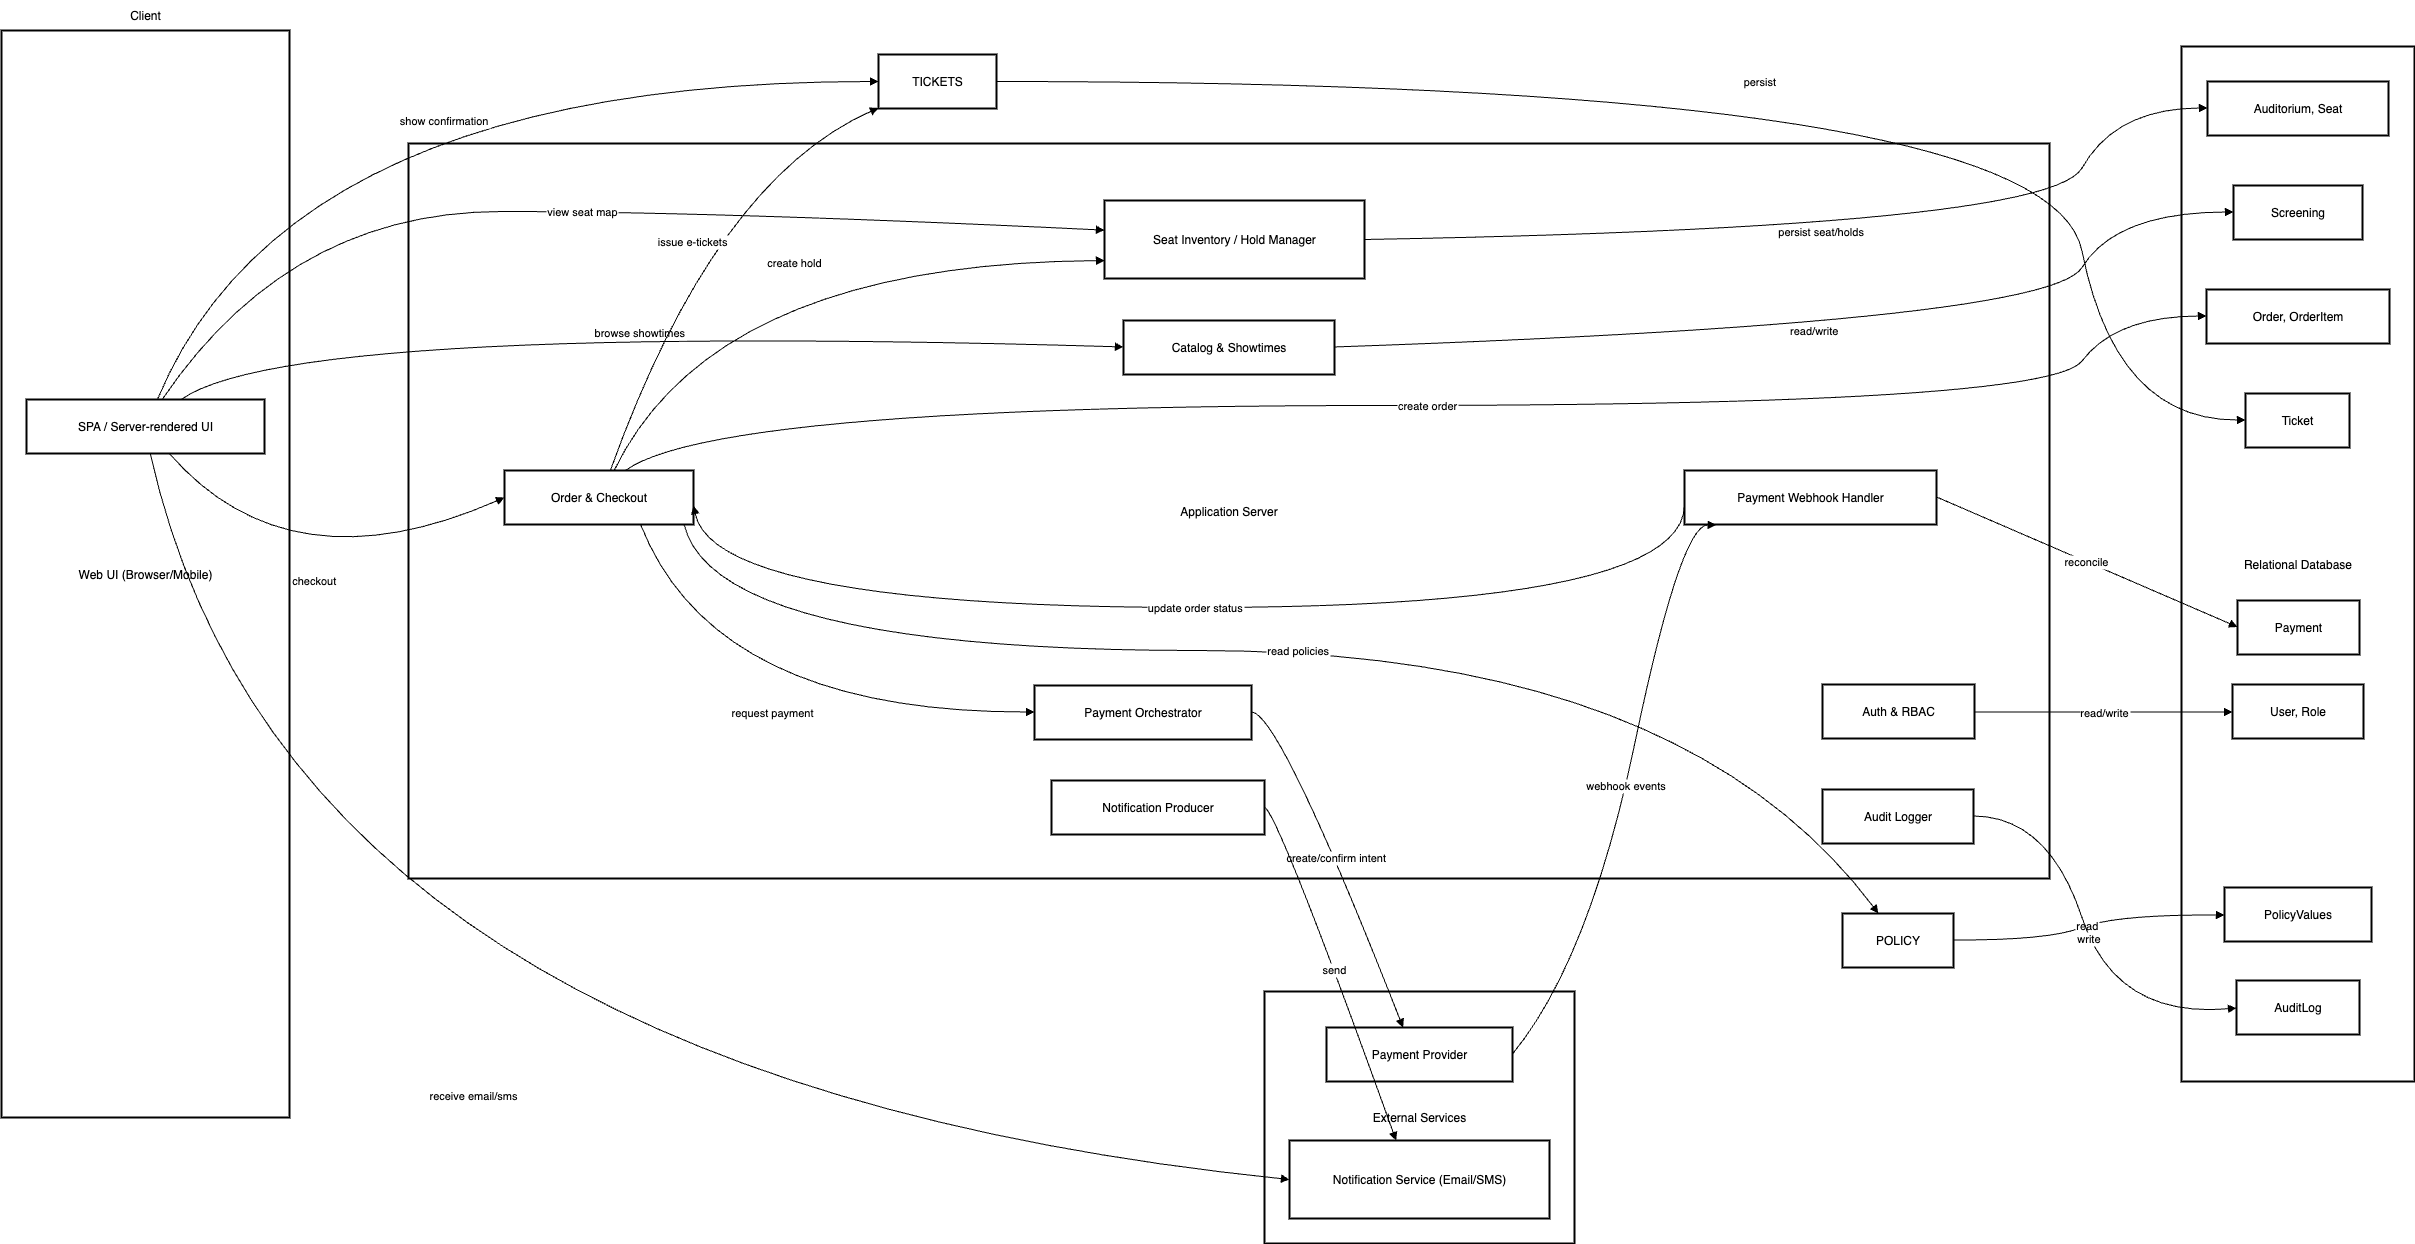

The diagram above was exported from draw.io. Its source (the exported page's mxGraphModel, read from the mxfile embedded in the PNG):
<mxGraphModel dx="3393" dy="1927" grid="1" gridSize="10" guides="1" tooltips="1" connect="1" arrows="1" fold="1" page="1" pageScale="1" pageWidth="850" pageHeight="1100" math="0" shadow="0">
  <root>
    <mxCell id="0" />
    <mxCell id="1" parent="0" />
    <mxCell id="lKgwlzXBSEzg-0hpaAtv-1" value="External Services" style="whiteSpace=wrap;strokeWidth=2;" vertex="1" parent="1">
      <mxGeometry x="1583" y="1471" width="310" height="252" as="geometry" />
    </mxCell>
    <mxCell id="lKgwlzXBSEzg-0hpaAtv-2" value="Relational Database" style="whiteSpace=wrap;strokeWidth=2;" vertex="1" parent="1">
      <mxGeometry x="2500" y="526" width="233" height="1035" as="geometry" />
    </mxCell>
    <mxCell id="lKgwlzXBSEzg-0hpaAtv-3" value="Application Server" style="whiteSpace=wrap;strokeWidth=2;" vertex="1" parent="1">
      <mxGeometry x="727" y="623" width="1641" height="735" as="geometry" />
    </mxCell>
    <mxCell id="lKgwlzXBSEzg-0hpaAtv-4" value="Web UI (Browser/Mobile)" style="whiteSpace=wrap;strokeWidth=2;" vertex="1" parent="1">
      <mxGeometry x="320" y="510" width="288" height="1087" as="geometry" />
    </mxCell>
    <mxCell id="lKgwlzXBSEzg-0hpaAtv-5" value="SPA / Server-rendered UI" style="whiteSpace=wrap;strokeWidth=2;" vertex="1" parent="1">
      <mxGeometry x="345" y="879" width="238" height="54" as="geometry" />
    </mxCell>
    <mxCell id="lKgwlzXBSEzg-0hpaAtv-6" value="Auth &amp; RBAC" style="whiteSpace=wrap;strokeWidth=2;" vertex="1" parent="1">
      <mxGeometry x="2141" y="1164" width="152" height="54" as="geometry" />
    </mxCell>
    <mxCell id="lKgwlzXBSEzg-0hpaAtv-7" value="Catalog &amp; Showtimes" style="whiteSpace=wrap;strokeWidth=2;" vertex="1" parent="1">
      <mxGeometry x="1442" y="800" width="211" height="54" as="geometry" />
    </mxCell>
    <mxCell id="lKgwlzXBSEzg-0hpaAtv-8" value="Seat Inventory / Hold Manager" style="whiteSpace=wrap;strokeWidth=2;" vertex="1" parent="1">
      <mxGeometry x="1423" y="680" width="260" height="78" as="geometry" />
    </mxCell>
    <mxCell id="lKgwlzXBSEzg-0hpaAtv-9" value="Order &amp; Checkout" style="whiteSpace=wrap;strokeWidth=2;" vertex="1" parent="1">
      <mxGeometry x="823" y="950" width="189" height="54" as="geometry" />
    </mxCell>
    <mxCell id="lKgwlzXBSEzg-0hpaAtv-10" value="Payment Orchestrator" style="whiteSpace=wrap;strokeWidth=2;" vertex="1" parent="1">
      <mxGeometry x="1353" y="1165" width="217" height="54" as="geometry" />
    </mxCell>
    <mxCell id="lKgwlzXBSEzg-0hpaAtv-11" value="Audit Logger" style="whiteSpace=wrap;strokeWidth=2;" vertex="1" parent="1">
      <mxGeometry x="2141" y="1269" width="151" height="54" as="geometry" />
    </mxCell>
    <mxCell id="lKgwlzXBSEzg-0hpaAtv-12" value="Notification Producer" style="whiteSpace=wrap;strokeWidth=2;" vertex="1" parent="1">
      <mxGeometry x="1370" y="1260" width="213" height="54" as="geometry" />
    </mxCell>
    <mxCell id="lKgwlzXBSEzg-0hpaAtv-13" value="Payment Webhook Handler" style="whiteSpace=wrap;strokeWidth=2;" vertex="1" parent="1">
      <mxGeometry x="2003" y="950" width="252" height="54" as="geometry" />
    </mxCell>
    <mxCell id="lKgwlzXBSEzg-0hpaAtv-14" value="Auditorium, Seat" style="whiteSpace=wrap;strokeWidth=2;" vertex="1" parent="1">
      <mxGeometry x="2526" y="561" width="181" height="54" as="geometry" />
    </mxCell>
    <mxCell id="lKgwlzXBSEzg-0hpaAtv-15" value="Screening" style="whiteSpace=wrap;strokeWidth=2;" vertex="1" parent="1">
      <mxGeometry x="2552" y="665" width="129" height="54" as="geometry" />
    </mxCell>
    <mxCell id="lKgwlzXBSEzg-0hpaAtv-16" value="Order, OrderItem" style="whiteSpace=wrap;strokeWidth=2;" vertex="1" parent="1">
      <mxGeometry x="2525" y="769" width="183" height="54" as="geometry" />
    </mxCell>
    <mxCell id="lKgwlzXBSEzg-0hpaAtv-17" value="Ticket" style="whiteSpace=wrap;strokeWidth=2;" vertex="1" parent="1">
      <mxGeometry x="2564" y="873" width="104" height="54" as="geometry" />
    </mxCell>
    <mxCell id="lKgwlzXBSEzg-0hpaAtv-18" value="Payment" style="whiteSpace=wrap;strokeWidth=2;" vertex="1" parent="1">
      <mxGeometry x="2556" y="1080" width="122" height="54" as="geometry" />
    </mxCell>
    <mxCell id="lKgwlzXBSEzg-0hpaAtv-19" value="User, Role" style="whiteSpace=wrap;strokeWidth=2;" vertex="1" parent="1">
      <mxGeometry x="2551" y="1164" width="131" height="54" as="geometry" />
    </mxCell>
    <mxCell id="lKgwlzXBSEzg-0hpaAtv-20" value="PolicyValues" style="whiteSpace=wrap;strokeWidth=2;" vertex="1" parent="1">
      <mxGeometry x="2543" y="1367" width="147" height="54" as="geometry" />
    </mxCell>
    <mxCell id="lKgwlzXBSEzg-0hpaAtv-21" value="AuditLog" style="whiteSpace=wrap;strokeWidth=2;" vertex="1" parent="1">
      <mxGeometry x="2555" y="1460" width="123" height="54" as="geometry" />
    </mxCell>
    <mxCell id="lKgwlzXBSEzg-0hpaAtv-22" value="Payment Provider" style="whiteSpace=wrap;strokeWidth=2;" vertex="1" parent="1">
      <mxGeometry x="1645" y="1507" width="186" height="54" as="geometry" />
    </mxCell>
    <mxCell id="lKgwlzXBSEzg-0hpaAtv-23" value="Notification Service (Email/SMS)" style="whiteSpace=wrap;strokeWidth=2;" vertex="1" parent="1">
      <mxGeometry x="1608" y="1620" width="260" height="78" as="geometry" />
    </mxCell>
    <mxCell id="lKgwlzXBSEzg-0hpaAtv-24" value="POLICY" style="whiteSpace=wrap;strokeWidth=2;" vertex="1" parent="1">
      <mxGeometry x="2161" y="1393" width="111" height="54" as="geometry" />
    </mxCell>
    <mxCell id="lKgwlzXBSEzg-0hpaAtv-25" value="TICKETS" style="whiteSpace=wrap;strokeWidth=2;" vertex="1" parent="1">
      <mxGeometry x="1197" y="534" width="118" height="54" as="geometry" />
    </mxCell>
    <mxCell id="lKgwlzXBSEzg-0hpaAtv-26" value="browse showtimes" style="curved=1;startArrow=none;endArrow=block;exitX=0.65;exitY=0;entryX=0;entryY=0.49;rounded=0;" edge="1" parent="1" source="lKgwlzXBSEzg-0hpaAtv-5" target="lKgwlzXBSEzg-0hpaAtv-7">
      <mxGeometry relative="1" as="geometry">
        <Array as="points">
          <mxPoint x="608" y="802" />
        </Array>
      </mxGeometry>
    </mxCell>
    <mxCell id="lKgwlzXBSEzg-0hpaAtv-27" value="view seat map" style="curved=1;startArrow=none;endArrow=block;exitX=0.57;exitY=0;entryX=0;entryY=0.38;rounded=0;" edge="1" parent="1" source="lKgwlzXBSEzg-0hpaAtv-5" target="lKgwlzXBSEzg-0hpaAtv-8">
      <mxGeometry relative="1" as="geometry">
        <Array as="points">
          <mxPoint x="608" y="691" />
          <mxPoint x="1033" y="691" />
        </Array>
      </mxGeometry>
    </mxCell>
    <mxCell id="lKgwlzXBSEzg-0hpaAtv-28" value="checkout" style="curved=1;startArrow=none;endArrow=block;exitX=0.6;exitY=1;entryX=0;entryY=0.5;rounded=0;" edge="1" parent="1" source="lKgwlzXBSEzg-0hpaAtv-5" target="lKgwlzXBSEzg-0hpaAtv-9">
      <mxGeometry relative="1" as="geometry">
        <Array as="points">
          <mxPoint x="608" y="1071" />
        </Array>
      </mxGeometry>
    </mxCell>
    <mxCell id="lKgwlzXBSEzg-0hpaAtv-29" value="create hold" style="curved=1;startArrow=none;endArrow=block;exitX=0.58;exitY=0;entryX=0;entryY=0.77;rounded=0;" edge="1" parent="1" source="lKgwlzXBSEzg-0hpaAtv-9" target="lKgwlzXBSEzg-0hpaAtv-8">
      <mxGeometry relative="1" as="geometry">
        <Array as="points">
          <mxPoint x="1033" y="743" />
        </Array>
      </mxGeometry>
    </mxCell>
    <mxCell id="lKgwlzXBSEzg-0hpaAtv-30" value="read policies" style="curved=1;startArrow=none;endArrow=block;exitX=0.95;exitY=1;entryX=0.32;entryY=-0.01;rounded=0;" edge="1" parent="1" source="lKgwlzXBSEzg-0hpaAtv-9" target="lKgwlzXBSEzg-0hpaAtv-24">
      <mxGeometry relative="1" as="geometry">
        <Array as="points">
          <mxPoint x="1033" y="1130" />
          <mxPoint x="1999" y="1130" />
        </Array>
      </mxGeometry>
    </mxCell>
    <mxCell id="lKgwlzXBSEzg-0hpaAtv-31" value="create order" style="curved=1;startArrow=none;endArrow=block;exitX=0.64;exitY=0;entryX=0;entryY=0.49;rounded=0;" edge="1" parent="1" source="lKgwlzXBSEzg-0hpaAtv-9" target="lKgwlzXBSEzg-0hpaAtv-16">
      <mxGeometry relative="1" as="geometry">
        <Array as="points">
          <mxPoint x="1033" y="885" />
          <mxPoint x="2367" y="885" />
          <mxPoint x="2434" y="796" />
        </Array>
      </mxGeometry>
    </mxCell>
    <mxCell id="lKgwlzXBSEzg-0hpaAtv-32" value="request payment" style="curved=1;startArrow=none;endArrow=block;exitX=0.72;exitY=1;entryX=0;entryY=0.49;rounded=0;" edge="1" parent="1" source="lKgwlzXBSEzg-0hpaAtv-9" target="lKgwlzXBSEzg-0hpaAtv-10">
      <mxGeometry relative="1" as="geometry">
        <Array as="points">
          <mxPoint x="1033" y="1192" />
        </Array>
      </mxGeometry>
    </mxCell>
    <mxCell id="lKgwlzXBSEzg-0hpaAtv-33" value="create/confirm intent" style="curved=1;startArrow=none;endArrow=block;exitX=1;exitY=0.49;entryX=0.41;entryY=-0.01;rounded=0;" edge="1" parent="1" source="lKgwlzXBSEzg-0hpaAtv-10" target="lKgwlzXBSEzg-0hpaAtv-22">
      <mxGeometry relative="1" as="geometry">
        <Array as="points">
          <mxPoint x="1598" y="1192" />
        </Array>
      </mxGeometry>
    </mxCell>
    <mxCell id="lKgwlzXBSEzg-0hpaAtv-34" value="webhook events" style="curved=1;startArrow=none;endArrow=block;exitX=1;exitY=0.49;entryX=0.126;entryY=1.006;rounded=0;entryDx=0;entryDy=0;entryPerimeter=0;" edge="1" parent="1" source="lKgwlzXBSEzg-0hpaAtv-22" target="lKgwlzXBSEzg-0hpaAtv-13">
      <mxGeometry relative="1" as="geometry">
        <Array as="points">
          <mxPoint x="1908" y="1440" />
          <mxPoint x="1999" y="1004" />
        </Array>
      </mxGeometry>
    </mxCell>
    <mxCell id="lKgwlzXBSEzg-0hpaAtv-35" value="reconcile" style="curved=1;startArrow=none;endArrow=block;exitX=1;exitY=0.49;entryX=0;entryY=0.49;rounded=0;" edge="1" parent="1" source="lKgwlzXBSEzg-0hpaAtv-13" target="lKgwlzXBSEzg-0hpaAtv-18">
      <mxGeometry relative="1" as="geometry">
        <Array as="points" />
      </mxGeometry>
    </mxCell>
    <mxCell id="lKgwlzXBSEzg-0hpaAtv-36" value="update order status" style="curved=1;startArrow=none;endArrow=block;exitX=0;exitY=0.66;entryX=1;entryY=0.65;rounded=0;" edge="1" parent="1" source="lKgwlzXBSEzg-0hpaAtv-13" target="lKgwlzXBSEzg-0hpaAtv-9">
      <mxGeometry relative="1" as="geometry">
        <Array as="points">
          <mxPoint x="1999" y="1087" />
          <mxPoint x="1033" y="1087" />
        </Array>
      </mxGeometry>
    </mxCell>
    <mxCell id="lKgwlzXBSEzg-0hpaAtv-37" value="issue e-tickets" style="curved=1;startArrow=none;endArrow=block;exitX=0.56;exitY=0;entryX=0;entryY=0.99;rounded=0;" edge="1" parent="1" source="lKgwlzXBSEzg-0hpaAtv-9" target="lKgwlzXBSEzg-0hpaAtv-25">
      <mxGeometry relative="1" as="geometry">
        <Array as="points">
          <mxPoint x="1033" y="660" />
        </Array>
      </mxGeometry>
    </mxCell>
    <mxCell id="lKgwlzXBSEzg-0hpaAtv-38" value="persist" style="curved=1;startArrow=none;endArrow=block;exitX=1;exitY=0.5;entryX=0;entryY=0.49;rounded=0;" edge="1" parent="1" source="lKgwlzXBSEzg-0hpaAtv-25" target="lKgwlzXBSEzg-0hpaAtv-17">
      <mxGeometry relative="1" as="geometry">
        <Array as="points">
          <mxPoint x="2367" y="561" />
          <mxPoint x="2434" y="900" />
        </Array>
      </mxGeometry>
    </mxCell>
    <mxCell id="lKgwlzXBSEzg-0hpaAtv-39" value="persist seat/holds" style="curved=1;startArrow=none;endArrow=block;exitX=1;exitY=0.5;entryX=0;entryY=0.49;rounded=0;" edge="1" parent="1" source="lKgwlzXBSEzg-0hpaAtv-8" target="lKgwlzXBSEzg-0hpaAtv-14">
      <mxGeometry relative="1" as="geometry">
        <Array as="points">
          <mxPoint x="2367" y="707" />
          <mxPoint x="2434" y="588" />
        </Array>
      </mxGeometry>
    </mxCell>
    <mxCell id="lKgwlzXBSEzg-0hpaAtv-40" value="read/write" style="curved=1;startArrow=none;endArrow=block;exitX=1;exitY=0.49;entryX=0;entryY=0.49;rounded=0;" edge="1" parent="1" source="lKgwlzXBSEzg-0hpaAtv-7" target="lKgwlzXBSEzg-0hpaAtv-15">
      <mxGeometry relative="1" as="geometry">
        <Array as="points">
          <mxPoint x="2367" y="802" />
          <mxPoint x="2434" y="692" />
        </Array>
      </mxGeometry>
    </mxCell>
    <mxCell id="lKgwlzXBSEzg-0hpaAtv-41" value="read/write" style="curved=1;startArrow=none;endArrow=block;exitX=1;exitY=0.51;entryX=0;entryY=0.51;rounded=0;" edge="1" parent="1" source="lKgwlzXBSEzg-0hpaAtv-6" target="lKgwlzXBSEzg-0hpaAtv-19">
      <mxGeometry relative="1" as="geometry">
        <Array as="points" />
      </mxGeometry>
    </mxCell>
    <mxCell id="lKgwlzXBSEzg-0hpaAtv-42" value="read" style="curved=1;startArrow=none;endArrow=block;exitX=1;exitY=0.49;entryX=0;entryY=0.51;rounded=0;" edge="1" parent="1" source="lKgwlzXBSEzg-0hpaAtv-24" target="lKgwlzXBSEzg-0hpaAtv-20">
      <mxGeometry relative="1" as="geometry">
        <Array as="points">
          <mxPoint x="2367" y="1420" />
          <mxPoint x="2434" y="1394" />
        </Array>
      </mxGeometry>
    </mxCell>
    <mxCell id="lKgwlzXBSEzg-0hpaAtv-43" value="write" style="curved=1;startArrow=none;endArrow=block;exitX=1;exitY=0.49;entryX=0;entryY=0.51;rounded=0;" edge="1" parent="1" source="lKgwlzXBSEzg-0hpaAtv-11" target="lKgwlzXBSEzg-0hpaAtv-21">
      <mxGeometry relative="1" as="geometry">
        <Array as="points">
          <mxPoint x="2367" y="1296" />
          <mxPoint x="2434" y="1498" />
        </Array>
      </mxGeometry>
    </mxCell>
    <mxCell id="lKgwlzXBSEzg-0hpaAtv-44" value="send" style="curved=1;startArrow=none;endArrow=block;exitX=1;exitY=0.49;entryX=0.41;entryY=0;rounded=0;" edge="1" parent="1" source="lKgwlzXBSEzg-0hpaAtv-12" target="lKgwlzXBSEzg-0hpaAtv-23">
      <mxGeometry relative="1" as="geometry">
        <Array as="points">
          <mxPoint x="1598" y="1296" />
        </Array>
      </mxGeometry>
    </mxCell>
    <mxCell id="lKgwlzXBSEzg-0hpaAtv-45" value="show confirmation" style="curved=1;startArrow=none;endArrow=block;exitX=0.55;exitY=0;entryX=0;entryY=0.5;rounded=0;" edge="1" parent="1" source="lKgwlzXBSEzg-0hpaAtv-5" target="lKgwlzXBSEzg-0hpaAtv-25">
      <mxGeometry x="0.07" y="-39" relative="1" as="geometry">
        <Array as="points">
          <mxPoint x="608" y="561" />
        </Array>
        <mxPoint x="-1" as="offset" />
      </mxGeometry>
    </mxCell>
    <mxCell id="lKgwlzXBSEzg-0hpaAtv-46" value="receive email/sms" style="curved=1;startArrow=none;endArrow=block;exitX=0.52;exitY=1;entryX=0;entryY=0.5;rounded=0;" edge="1" parent="1" source="lKgwlzXBSEzg-0hpaAtv-5" target="lKgwlzXBSEzg-0hpaAtv-23">
      <mxGeometry relative="1" as="geometry">
        <Array as="points">
          <mxPoint x="608" y="1556" />
        </Array>
      </mxGeometry>
    </mxCell>
    <mxCell id="lKgwlzXBSEzg-0hpaAtv-47" value="Client" style="text;html=1;align=center;verticalAlign=middle;whiteSpace=wrap;rounded=0;" vertex="1" parent="1">
      <mxGeometry x="434" y="480" width="60" height="30" as="geometry" />
    </mxCell>
  </root>
</mxGraphModel>